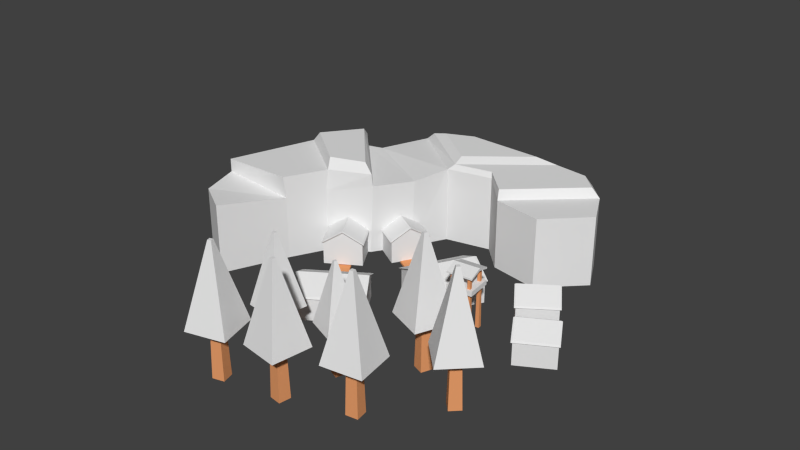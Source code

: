 # Source: Miniera.blend  (saved by Blender 2.76.0; exported with 4.5.12 LTS)
import bpy
from mathutils import Matrix  # noqa: F401  (used for matrix-valued properties, if any)

bpy.ops.wm.read_factory_settings(use_empty=True)
scene = bpy.context.scene
scene.name = 'Scene'

# ---- collections
col_collection_1 = bpy.data.collections.new('Collection 1'); scene.collection.children.link(col_collection_1)

# ---- materials (node trees are filled in below, after node groups)
mat_leafs = bpy.data.materials.new('Leafs')
mat_leafs.alpha_threshold = 0.0
mat_leafs.use_transparent_shadow = False
mat_leafs.roughness = 0.5
mat_ground = bpy.data.materials.new('Ground')
mat_ground.alpha_threshold = 0.0
mat_ground.use_transparent_shadow = False
mat_ground.diffuse_color = (0.8, 0.3383, 0.1431, 1.0)
mat_ground.roughness = 0.5
mat_stones = bpy.data.materials.new('Stones')
mat_stones.alpha_threshold = 0.0
mat_stones.use_transparent_shadow = False
mat_stones.roughness = 0.5
mat_roof = bpy.data.materials.new('Roof')
mat_roof.alpha_threshold = 0.0
mat_roof.use_transparent_shadow = False
mat_roof.roughness = 0.5

# ---- material node trees

# ---- world
world_world = bpy.data.worlds.new('World'); scene.world = world_world
world_world.color = (0.05088, 0.05088, 0.05088)
world_world.use_sun_shadow = False
world_world.sun_shadow_jitter_overblur = 0.0
world_world.cycles.sampling_method = 'MANUAL'
world_world.cycles.sample_map_resolution = 256

# ---- meshes
me_plane_474 = bpy.data.meshes.new('Plane.474')
me_plane_474.from_pydata([(-1.0, -1.0, 0.0), (1.0, -1.0, 0.0), (-1.0, 1.0, 0.0), (1.0, 1.0, 0.0), (-0.08744, 0.08744, 4.074), (-0.08744, -0.08744, 4.074), (0.08744, -0.08744, 4.074), (0.08744, 0.08744, 4.074)], [], [(0, 2, 3, 1), (5, 6, 7, 4), (3, 2, 4, 7), (0, 1, 6, 5), (1, 3, 7, 6), (2, 0, 5, 4)])
me_plane_474.materials.append(mat_leafs)
me_plane_474.use_remesh_preserve_volume = False
me_plane_474.use_remesh_preserve_attributes = False
me_plane_474.use_mirror_vertex_groups = False
me_plane_474.update()
me_plane_475 = bpy.data.meshes.new('Plane.475')
me_plane_475.from_pydata([(-1.0, -1.0, 0.0), (1.0, -1.0, 0.0), (-1.0, 1.0, 0.0), (1.0, 1.0, 0.0), (-0.6942, 0.6942, 13.08), (-0.6942, -0.6942, 13.08), (0.6942, -0.6942, 13.08), (0.6942, 0.6942, 13.08)], [], [(0, 2, 3, 1), (5, 6, 7, 4), (1, 3, 7, 6), (2, 0, 5, 4), (3, 2, 4, 7), (0, 1, 6, 5)])
me_plane_475.materials.append(mat_ground)
me_plane_475.use_remesh_preserve_volume = False
me_plane_475.use_remesh_preserve_attributes = False
me_plane_475.use_mirror_vertex_groups = False
me_plane_475.update()
me_plane_476 = bpy.data.meshes.new('Plane.476')
me_plane_476.from_pydata([(-1.0, -1.0, 0.0), (1.0, -1.0, 0.0), (-1.0, 1.0, 0.0), (1.0, 1.0, 0.0), (-0.6942, 0.6942, 13.08), (-0.6942, -0.6942, 13.08), (0.6942, -0.6942, 13.08), (0.6942, 0.6942, 13.08)], [], [(0, 2, 3, 1), (5, 6, 7, 4), (1, 3, 7, 6), (2, 0, 5, 4), (3, 2, 4, 7), (0, 1, 6, 5)])
me_plane_476.materials.append(mat_ground)
me_plane_476.use_remesh_preserve_volume = False
me_plane_476.use_remesh_preserve_attributes = False
me_plane_476.use_mirror_vertex_groups = False
me_plane_476.update()
me_plane_477 = bpy.data.meshes.new('Plane.477')
me_plane_477.from_pydata([(-1.0, -1.0, 0.0), (1.0, -1.0, 0.0), (-1.0, 1.0, 0.0), (1.0, 1.0, 0.0), (-0.08744, 0.08744, 4.074), (-0.08744, -0.08744, 4.074), (0.08744, -0.08744, 4.074), (0.08744, 0.08744, 4.074)], [], [(0, 2, 3, 1), (5, 6, 7, 4), (3, 2, 4, 7), (0, 1, 6, 5), (1, 3, 7, 6), (2, 0, 5, 4)])
me_plane_477.materials.append(mat_leafs)
me_plane_477.use_remesh_preserve_volume = False
me_plane_477.use_remesh_preserve_attributes = False
me_plane_477.use_mirror_vertex_groups = False
me_plane_477.update()
me_plane_478 = bpy.data.meshes.new('Plane.478')
me_plane_478.from_pydata([(-1.0, -1.0, 0.0), (1.0, -1.0, 0.0), (-1.0, 1.0, 0.0), (1.0, 1.0, 0.0), (-0.08744, 0.08744, 4.074), (-0.08744, -0.08744, 4.074), (0.08744, -0.08744, 4.074), (0.08744, 0.08744, 4.074)], [], [(0, 2, 3, 1), (5, 6, 7, 4), (3, 2, 4, 7), (0, 1, 6, 5), (1, 3, 7, 6), (2, 0, 5, 4)])
me_plane_478.materials.append(mat_leafs)
me_plane_478.use_remesh_preserve_volume = False
me_plane_478.use_remesh_preserve_attributes = False
me_plane_478.use_mirror_vertex_groups = False
me_plane_478.update()
me_plane_479 = bpy.data.meshes.new('Plane.479')
me_plane_479.from_pydata([(-1.0, -1.0, 0.0), (1.0, -1.0, 0.0), (-1.0, 1.0, 0.0), (1.0, 1.0, 0.0), (-0.6942, 0.6942, 13.08), (-0.6942, -0.6942, 13.08), (0.6942, -0.6942, 13.08), (0.6942, 0.6942, 13.08)], [], [(0, 2, 3, 1), (5, 6, 7, 4), (1, 3, 7, 6), (2, 0, 5, 4), (3, 2, 4, 7), (0, 1, 6, 5)])
me_plane_479.materials.append(mat_ground)
me_plane_479.use_remesh_preserve_volume = False
me_plane_479.use_remesh_preserve_attributes = False
me_plane_479.use_mirror_vertex_groups = False
me_plane_479.update()
me_plane_480 = bpy.data.meshes.new('Plane.480')
me_plane_480.from_pydata([(-1.0, -1.0, 0.0), (1.0, -1.0, 0.0), (-1.0, 1.0, 0.0), (1.0, 1.0, 0.0), (-0.6942, 0.6942, 13.08), (-0.6942, -0.6942, 13.08), (0.6942, -0.6942, 13.08), (0.6942, 0.6942, 13.08)], [], [(0, 2, 3, 1), (5, 6, 7, 4), (1, 3, 7, 6), (2, 0, 5, 4), (3, 2, 4, 7), (0, 1, 6, 5)])
me_plane_480.materials.append(mat_ground)
me_plane_480.use_remesh_preserve_volume = False
me_plane_480.use_remesh_preserve_attributes = False
me_plane_480.use_mirror_vertex_groups = False
me_plane_480.update()
me_plane_481 = bpy.data.meshes.new('Plane.481')
me_plane_481.from_pydata([(-1.0, -1.0, 0.0), (1.0, -1.0, 0.0), (-1.0, 1.0, 0.0), (1.0, 1.0, 0.0), (-0.08744, 0.08744, 4.074), (-0.08744, -0.08744, 4.074), (0.08744, -0.08744, 4.074), (0.08744, 0.08744, 4.074)], [], [(0, 2, 3, 1), (5, 6, 7, 4), (3, 2, 4, 7), (0, 1, 6, 5), (1, 3, 7, 6), (2, 0, 5, 4)])
me_plane_481.materials.append(mat_leafs)
me_plane_481.use_remesh_preserve_volume = False
me_plane_481.use_remesh_preserve_attributes = False
me_plane_481.use_mirror_vertex_groups = False
me_plane_481.update()
me_plane_482 = bpy.data.meshes.new('Plane.482')
me_plane_482.from_pydata([(-1.0, -1.0, 0.0), (1.0, -1.0, 0.0), (-1.0, 1.0, 0.0), (1.0, 1.0, 0.0), (-0.08744, 0.08744, 4.074), (-0.08744, -0.08744, 4.074), (0.08744, -0.08744, 4.074), (0.08744, 0.08744, 4.074)], [], [(0, 2, 3, 1), (5, 6, 7, 4), (3, 2, 4, 7), (0, 1, 6, 5), (1, 3, 7, 6), (2, 0, 5, 4)])
me_plane_482.materials.append(mat_leafs)
me_plane_482.use_remesh_preserve_volume = False
me_plane_482.use_remesh_preserve_attributes = False
me_plane_482.use_mirror_vertex_groups = False
me_plane_482.update()
me_plane_483 = bpy.data.meshes.new('Plane.483')
me_plane_483.from_pydata([(-1.0, -1.0, 0.0), (1.0, -1.0, 0.0), (-1.0, 1.0, 0.0), (1.0, 1.0, 0.0), (-0.6942, 0.6942, 13.08), (-0.6942, -0.6942, 13.08), (0.6942, -0.6942, 13.08), (0.6942, 0.6942, 13.08)], [], [(0, 2, 3, 1), (5, 6, 7, 4), (1, 3, 7, 6), (2, 0, 5, 4), (3, 2, 4, 7), (0, 1, 6, 5)])
me_plane_483.materials.append(mat_ground)
me_plane_483.use_remesh_preserve_volume = False
me_plane_483.use_remesh_preserve_attributes = False
me_plane_483.use_mirror_vertex_groups = False
me_plane_483.update()
me_plane_484 = bpy.data.meshes.new('Plane.484')
me_plane_484.from_pydata([(-1.0, -1.0, 0.0), (1.0, -1.0, 0.0), (-1.0, 1.0, 0.0), (1.0, 1.0, 0.0), (-0.6942, 0.6942, 13.08), (-0.6942, -0.6942, 13.08), (0.6942, -0.6942, 13.08), (0.6942, 0.6942, 13.08)], [], [(0, 2, 3, 1), (5, 6, 7, 4), (1, 3, 7, 6), (2, 0, 5, 4), (3, 2, 4, 7), (0, 1, 6, 5)])
me_plane_484.materials.append(mat_ground)
me_plane_484.use_remesh_preserve_volume = False
me_plane_484.use_remesh_preserve_attributes = False
me_plane_484.use_mirror_vertex_groups = False
me_plane_484.update()
me_plane_485 = bpy.data.meshes.new('Plane.485')
me_plane_485.from_pydata([(-1.0, -1.0, 0.0), (1.0, -1.0, 0.0), (-1.0, 1.0, 0.0), (1.0, 1.0, 0.0), (-0.08744, 0.08744, 4.074), (-0.08744, -0.08744, 4.074), (0.08744, -0.08744, 4.074), (0.08744, 0.08744, 4.074)], [], [(0, 2, 3, 1), (5, 6, 7, 4), (3, 2, 4, 7), (0, 1, 6, 5), (1, 3, 7, 6), (2, 0, 5, 4)])
me_plane_485.materials.append(mat_leafs)
me_plane_485.use_remesh_preserve_volume = False
me_plane_485.use_remesh_preserve_attributes = False
me_plane_485.use_mirror_vertex_groups = False
me_plane_485.update()
me_plane_486 = bpy.data.meshes.new('Plane.486')
me_plane_486.from_pydata([(-1.0, -1.0, 0.0), (1.0, -1.0, 0.0), (-1.0, 1.0, 0.0), (1.0, 1.0, 0.0), (-0.08744, 0.08744, 4.074), (-0.08744, -0.08744, 4.074), (0.08744, -0.08744, 4.074), (0.08744, 0.08744, 4.074)], [], [(0, 2, 3, 1), (5, 6, 7, 4), (3, 2, 4, 7), (0, 1, 6, 5), (1, 3, 7, 6), (2, 0, 5, 4)])
me_plane_486.materials.append(mat_leafs)
me_plane_486.use_remesh_preserve_volume = False
me_plane_486.use_remesh_preserve_attributes = False
me_plane_486.use_mirror_vertex_groups = False
me_plane_486.update()
me_plane_487 = bpy.data.meshes.new('Plane.487')
me_plane_487.from_pydata([(-1.0, -1.0, 0.0), (1.0, -1.0, 0.0), (-1.0, 1.0, 0.0), (1.0, 1.0, 0.0), (-0.6942, 0.6942, 13.08), (-0.6942, -0.6942, 13.08), (0.6942, -0.6942, 13.08), (0.6942, 0.6942, 13.08)], [], [(0, 2, 3, 1), (5, 6, 7, 4), (1, 3, 7, 6), (2, 0, 5, 4), (3, 2, 4, 7), (0, 1, 6, 5)])
me_plane_487.materials.append(mat_ground)
me_plane_487.use_remesh_preserve_volume = False
me_plane_487.use_remesh_preserve_attributes = False
me_plane_487.use_mirror_vertex_groups = False
me_plane_487.update()
me_plane_488 = bpy.data.meshes.new('Plane.488')
me_plane_488.from_pydata([(-0.2994, -1.942, 8.121e-09), (1.216, -1.971, -1.787e-08), (-1.997, 7.473, -4.548e-08), (1.397, 6.975, -0.1238), (-0.9635, 8.883, 5.035e-08), (3.012, 10.99, 2.16e-07), (6.182, 8.378, 3.021e-07), (6.752, 10.43, 3.931e-07), (-1.692, 5.4, -4.223e-08), (-2.151, 4.923, -3.086e-08), (-2.24, 2.718, -5.198e-08), (-1.545, -0.7892, -7.147e-08), (0.777, 0.735, -0.0772), (0.6944, 2.326, -0.0772), (1.641, 3.746, 0.0297), (1.618, 5.419, -0.02764), (5.461, 11.29, 3.519e-07), (4.374, 11.58, 3.043e-07), (2.748, 8.198, -0.1238), (4.331, 7.716, 1.862e-07), (-0.2994, -1.942, 2.779), (1.216, -1.971, 2.779), (-1.997, 7.473, 2.779), (1.397, 6.975, 2.903), (-0.9635, 8.883, 2.779), (3.012, 10.99, 2.779), (6.182, 8.378, 2.779), (6.752, 10.43, 2.779), (-1.692, 5.4, 2.779), (-2.151, 4.923, 2.779), (-2.24, 2.718, 2.779), (-1.545, -0.7892, 2.779), (0.777, 0.735, 2.439), (0.6944, 2.326, 2.439), (1.689, 3.842, 2.806), (1.666, 5.515, 2.749), (5.461, 11.29, 2.779), (4.374, 11.58, 2.779), (2.748, 8.198, 2.903), (4.331, 7.716, 2.779), (-2.151, 4.923, 3.3), (-2.24, 2.718, 3.3), (-1.545, -0.7892, 3.3), (0.7813, 0.652, 3.3), (0.69, 2.409, 3.3), (1.69, 3.794, 3.3), (-1.818, 4.683, 3.667), (-1.931, 2.889, 3.715), (0.4486, 2.582, 3.693), (1.289, 3.69, 3.653), (1.527, 7.213, 3.126), (-1.614, 7.621, 3.126), (2.948, 10.83, 3.126), (-0.673, 8.906, 3.126), (4.189, 11.36, 3.126), (5.179, 11.1, 3.126), (2.657, 8.237, 3.126), (4.149, 7.843, 3.126), (1.271, 7.587, 3.3), (-1.049, 7.888, 3.3), (2.32, 10.26, 3.3), (-0.3539, 8.837, 3.3)], [], [(8, 2, 3, 15), (2, 4, 5, 3), (16, 7, 6, 19), (0, 11, 12, 1), (11, 10, 13, 12), (10, 9, 14, 13), (9, 8, 15, 14), (5, 17, 18, 3), (17, 16, 19, 18), (28, 35, 23, 22), (39, 36, 55, 57), (36, 39, 26, 27), (20, 21, 32, 31), (30, 31, 42, 41), (32, 33, 44, 43), (29, 34, 35, 28), (23, 38, 56, 50), (25, 24, 53, 52), (5, 4, 24, 25), (9, 10, 30, 29), (4, 2, 22, 24), (10, 11, 31, 30), (1, 12, 32, 21), (6, 7, 27, 26), (7, 16, 36, 27), (11, 0, 20, 31), (12, 13, 33, 32), (17, 5, 25, 37), (16, 17, 37, 36), (0, 1, 21, 20), (13, 14, 34, 33), (19, 6, 26, 39), (3, 18, 38, 23), (15, 3, 23, 35), (14, 15, 35, 34), (2, 8, 28, 22), (18, 19, 39, 38), (8, 9, 29, 28), (42, 43, 44, 41), (40, 41, 47, 46), (34, 29, 40, 45), (31, 32, 43, 42), (33, 34, 45, 44), (29, 30, 41, 40), (47, 48, 49, 46), (41, 44, 48, 47), (44, 45, 49, 48), (45, 40, 46, 49), (53, 51, 59, 61), (52, 50, 56, 54), (54, 56, 57, 55), (24, 22, 51, 53), (38, 39, 57, 56), (22, 23, 50, 51), (36, 37, 54, 55), (37, 25, 52, 54), (59, 58, 60, 61), (51, 50, 58, 59), (50, 52, 60, 58), (52, 53, 61, 60)])
me_plane_488.materials.append(mat_stones)
me_plane_488.use_remesh_preserve_volume = False
me_plane_488.use_remesh_preserve_attributes = False
me_plane_488.use_mirror_vertex_groups = False
me_plane_488.update()
me_plane_489 = bpy.data.meshes.new('Plane.489')
me_plane_489.from_pydata([(-1.0, -1.0, 0.0), (1.0, -1.0, 0.0), (-1.0, 1.0, 0.0), (1.0, 1.0, 0.0), (-1.0, 1.0, 1.143), (-1.0, -1.0, 1.143), (1.0, -1.0, 1.143), (1.0, 1.0, 1.143), (0.0, -1.0, 0.0), (0.0, 1.0, 0.0), (0.0, -1.0, 1.75), (0.0, 1.0, 1.75), (-1.073, 1.073, 1.195), (-1.073, -1.073, 1.195), (-1.49e-08, -1.073, 1.846), (1.073, -1.073, 1.195), (1.073, 1.073, 1.195), (1.49e-08, 1.073, 1.846), (-0.9922, 0.9922, 1.272), (-0.9922, -0.9922, 1.272), (-1.359e-08, -0.9922, 1.874), (0.9922, -0.9922, 1.272), (0.9922, 0.9922, 1.272), (1.396e-08, 0.9922, 1.874)], [], [(8, 9, 3, 1), (10, 6, 15, 14), (9, 2, 4, 11), (8, 1, 6, 10), (1, 3, 7, 6), (2, 0, 5, 4), (0, 8, 10, 5), (3, 9, 11, 7), (11, 4, 12, 17), (0, 2, 9, 8), (16, 17, 23, 22), (12, 13, 19, 18), (5, 10, 14, 13), (6, 7, 16, 15), (7, 11, 17, 16), (4, 5, 13, 12), (20, 21, 22, 23), (19, 20, 23, 18), (17, 12, 18, 23), (14, 15, 21, 20), (13, 14, 20, 19), (15, 16, 22, 21)])
me_plane_489.polygons.foreach_set('material_index', [0, 1, 0, 0, 0, 0, 0, 0, 1, 0, 1, 1, 1, 1, 1, 1, 1, 1, 1, 1, 1, 1])
me_plane_489.materials.append(mat_stones)
me_plane_489.materials.append(mat_roof)
me_plane_489.use_remesh_preserve_volume = False
me_plane_489.use_remesh_preserve_attributes = False
me_plane_489.use_mirror_vertex_groups = False
me_plane_489.update()
me_plane_490 = bpy.data.meshes.new('Plane.490')
me_plane_490.from_pydata([(-1.0, -1.0, 0.0), (1.0, -1.0, 0.0), (-1.0, 1.0, 0.0), (1.0, 1.0, 0.0), (-1.0, 1.0, 1.143), (-1.0, -1.0, 1.143), (1.0, -1.0, 1.143), (1.0, 1.0, 1.143), (0.0, -1.0, 0.0), (0.0, 1.0, 0.0), (0.0, -1.0, 1.75), (0.0, 1.0, 1.75), (-1.073, 1.073, 1.195), (-1.073, -1.073, 1.195), (-1.49e-08, -1.073, 1.846), (1.073, -1.073, 1.195), (1.073, 1.073, 1.195), (1.49e-08, 1.073, 1.846), (-0.9922, 0.9922, 1.272), (-0.9922, -0.9922, 1.272), (-1.359e-08, -0.9922, 1.874), (0.9922, -0.9922, 1.272), (0.9922, 0.9922, 1.272), (1.396e-08, 0.9922, 1.874)], [], [(8, 9, 3, 1), (10, 6, 15, 14), (9, 2, 4, 11), (8, 1, 6, 10), (1, 3, 7, 6), (2, 0, 5, 4), (0, 8, 10, 5), (3, 9, 11, 7), (11, 4, 12, 17), (0, 2, 9, 8), (16, 17, 23, 22), (12, 13, 19, 18), (5, 10, 14, 13), (6, 7, 16, 15), (7, 11, 17, 16), (4, 5, 13, 12), (20, 21, 22, 23), (19, 20, 23, 18), (17, 12, 18, 23), (14, 15, 21, 20), (13, 14, 20, 19), (15, 16, 22, 21)])
me_plane_490.polygons.foreach_set('material_index', [0, 1, 0, 0, 0, 0, 0, 0, 1, 0, 1, 1, 1, 1, 1, 1, 1, 1, 1, 1, 1, 1])
me_plane_490.materials.append(mat_stones)
me_plane_490.materials.append(mat_roof)
me_plane_490.use_remesh_preserve_volume = False
me_plane_490.use_remesh_preserve_attributes = False
me_plane_490.use_mirror_vertex_groups = False
me_plane_490.update()
me_plane_491 = bpy.data.meshes.new('Plane.491')
me_plane_491.from_pydata([(-1.0, -1.0, 0.0), (1.0, -1.0, 0.0), (-1.0, 1.0, 0.0), (1.0, 1.0, 0.0), (-1.0, 1.0, 0.1383), (-1.0, -1.0, 0.1383), (1.0, -1.0, 0.1383), (1.0, 1.0, 0.1383), (0.0, -1.0, 0.2857), (0.0, 1.0, 0.2857), (0.0, -1.0, 0.4954), (0.0, 1.0, 0.4954)], [], [(8, 9, 3, 1), (10, 6, 7, 11), (8, 1, 6, 10), (1, 3, 7, 6), (2, 0, 5, 4), (9, 2, 4, 11), (3, 9, 11, 7), (0, 8, 10, 5), (5, 10, 11, 4), (0, 2, 9, 8)])
me_plane_491.materials.append(mat_roof)
me_plane_491.use_remesh_preserve_volume = False
me_plane_491.use_remesh_preserve_attributes = False
me_plane_491.use_mirror_vertex_groups = False
me_plane_491.update()
me_plane_492 = bpy.data.meshes.new('Plane.492')
me_plane_492.from_pydata([(-1.0, -1.0, 0.0), (1.0, -1.0, 0.0), (-1.0, 1.0, 0.0), (1.0, 1.0, 0.0), (-1.0, 1.0, 0.3704), (-1.0, -1.0, 0.3704), (1.0, -1.0, 0.3704), (1.0, 1.0, 0.3704)], [], [(0, 2, 3, 1), (5, 6, 7, 4), (0, 1, 6, 5), (1, 3, 7, 6), (2, 0, 5, 4), (3, 2, 4, 7)])
me_plane_492.materials.append(mat_stones)
me_plane_492.use_remesh_preserve_volume = False
me_plane_492.use_remesh_preserve_attributes = False
me_plane_492.use_mirror_vertex_groups = False
me_plane_492.update()
me_plane_493 = bpy.data.meshes.new('Plane.493')
me_plane_493.from_pydata([(-1.0, -1.0, 0.0), (1.0, -1.0, 0.0), (-1.0, 1.0, 0.0), (1.0, 1.0, 0.0), (-0.7072, 0.7072, 31.69), (-0.7072, -0.7072, 31.69), (0.7072, -0.7072, 31.69), (0.7072, 0.7072, 31.69)], [], [(0, 2, 3, 1), (5, 6, 7, 4), (1, 3, 7, 6), (2, 0, 5, 4), (3, 2, 4, 7), (0, 1, 6, 5)])
me_plane_493.materials.append(mat_ground)
me_plane_493.use_remesh_preserve_volume = False
me_plane_493.use_remesh_preserve_attributes = False
me_plane_493.use_mirror_vertex_groups = False
me_plane_493.update()
me_plane_494 = bpy.data.meshes.new('Plane.494')
me_plane_494.from_pydata([(-1.0, -1.0, 0.0), (1.0, -1.0, 0.0), (-1.0, 1.0, 0.0), (1.0, 1.0, 0.0), (-0.7072, 0.7072, 31.69), (-0.7072, -0.7072, 31.69), (0.7072, -0.7072, 31.69), (0.7072, 0.7072, 31.69)], [], [(0, 2, 3, 1), (5, 6, 7, 4), (1, 3, 7, 6), (2, 0, 5, 4), (3, 2, 4, 7), (0, 1, 6, 5)])
me_plane_494.materials.append(mat_ground)
me_plane_494.use_remesh_preserve_volume = False
me_plane_494.use_remesh_preserve_attributes = False
me_plane_494.use_mirror_vertex_groups = False
me_plane_494.update()
me_plane_495 = bpy.data.meshes.new('Plane.495')
me_plane_495.from_pydata([(-1.0, -1.0, 0.0), (1.0, -1.0, 0.0), (-1.0, 1.0, 0.0), (1.0, 1.0, 0.0), (-0.7072, 0.7072, 31.69), (-0.7072, -0.7072, 31.69), (0.7072, -0.7072, 31.69), (0.7072, 0.7072, 31.69)], [], [(0, 2, 3, 1), (5, 6, 7, 4), (1, 3, 7, 6), (2, 0, 5, 4), (3, 2, 4, 7), (0, 1, 6, 5)])
me_plane_495.materials.append(mat_ground)
me_plane_495.use_remesh_preserve_volume = False
me_plane_495.use_remesh_preserve_attributes = False
me_plane_495.use_mirror_vertex_groups = False
me_plane_495.update()
me_plane_496 = bpy.data.meshes.new('Plane.496')
me_plane_496.from_pydata([(-1.0, -1.0, 0.0), (1.0, -1.0, 0.0), (-1.0, 1.0, 0.0), (1.0, 1.0, 0.0), (-0.7072, 0.7072, 31.69), (-0.7072, -0.7072, 31.69), (0.7072, -0.7072, 31.69), (0.7072, 0.7072, 31.69)], [], [(0, 2, 3, 1), (5, 6, 7, 4), (1, 3, 7, 6), (2, 0, 5, 4), (3, 2, 4, 7), (0, 1, 6, 5)])
me_plane_496.materials.append(mat_ground)
me_plane_496.use_remesh_preserve_volume = False
me_plane_496.use_remesh_preserve_attributes = False
me_plane_496.use_mirror_vertex_groups = False
me_plane_496.update()
me_plane_497 = bpy.data.meshes.new('Plane.497')
me_plane_497.from_pydata([(-1.0, -1.0, 0.0), (1.0, -1.0, 0.0), (-1.0, 1.0, 0.0), (1.0, 1.0, 0.0), (-1.0, 1.0, 1.143), (-1.0, -1.0, 1.143), (1.0, -1.0, 1.143), (1.0, 1.0, 1.143), (0.0, -1.0, 0.0), (0.0, 1.0, 0.0), (0.0, -1.0, 1.75), (0.0, 1.0, 1.75), (-1.073, 1.073, 1.195), (-1.073, -1.073, 1.195), (-1.49e-08, -1.073, 1.846), (1.073, -1.073, 1.195), (1.073, 1.073, 1.195), (1.49e-08, 1.073, 1.846), (-0.9922, 0.9922, 1.272), (-0.9922, -0.9922, 1.272), (-1.359e-08, -0.9922, 1.874), (0.9922, -0.9922, 1.272), (0.9922, 0.9922, 1.272), (1.396e-08, 0.9922, 1.874)], [], [(8, 9, 3, 1), (10, 6, 15, 14), (9, 2, 4, 11), (8, 1, 6, 10), (1, 3, 7, 6), (2, 0, 5, 4), (0, 8, 10, 5), (3, 9, 11, 7), (11, 4, 12, 17), (0, 2, 9, 8), (16, 17, 23, 22), (12, 13, 19, 18), (5, 10, 14, 13), (6, 7, 16, 15), (7, 11, 17, 16), (4, 5, 13, 12), (20, 21, 22, 23), (19, 20, 23, 18), (17, 12, 18, 23), (14, 15, 21, 20), (13, 14, 20, 19), (15, 16, 22, 21)])
me_plane_497.polygons.foreach_set('material_index', [0, 1, 0, 0, 0, 0, 0, 0, 1, 0, 1, 1, 1, 1, 1, 1, 1, 1, 1, 1, 1, 1])
me_plane_497.materials.append(mat_stones)
me_plane_497.materials.append(mat_roof)
me_plane_497.use_remesh_preserve_volume = False
me_plane_497.use_remesh_preserve_attributes = False
me_plane_497.use_mirror_vertex_groups = False
me_plane_497.update()
me_plane_498 = bpy.data.meshes.new('Plane.498')
me_plane_498.from_pydata([(-1.0, -1.0, 0.0), (1.0, -1.0, 0.0), (-1.0, 1.0, 0.0), (1.0, 1.0, 0.0), (-1.0, 1.0, 1.143), (-1.0, -1.0, 1.143), (1.0, -1.0, 1.143), (1.0, 1.0, 1.143), (0.0, -1.0, 0.0), (0.0, 1.0, 0.0), (0.0, -1.0, 1.75), (0.0, 1.0, 1.75), (-1.073, 1.073, 1.195), (-1.073, -1.073, 1.195), (-1.49e-08, -1.073, 1.846), (1.073, -1.073, 1.195), (1.073, 1.073, 1.195), (1.49e-08, 1.073, 1.846), (-0.9922, 0.9922, 1.272), (-0.9922, -0.9922, 1.272), (-1.359e-08, -0.9922, 1.874), (0.9922, -0.9922, 1.272), (0.9922, 0.9922, 1.272), (1.396e-08, 0.9922, 1.874)], [], [(8, 9, 3, 1), (10, 6, 15, 14), (9, 2, 4, 11), (8, 1, 6, 10), (1, 3, 7, 6), (2, 0, 5, 4), (0, 8, 10, 5), (3, 9, 11, 7), (11, 4, 12, 17), (0, 2, 9, 8), (16, 17, 23, 22), (12, 13, 19, 18), (5, 10, 14, 13), (6, 7, 16, 15), (7, 11, 17, 16), (4, 5, 13, 12), (20, 21, 22, 23), (19, 20, 23, 18), (17, 12, 18, 23), (14, 15, 21, 20), (13, 14, 20, 19), (15, 16, 22, 21)])
me_plane_498.polygons.foreach_set('material_index', [0, 1, 0, 0, 0, 0, 0, 0, 1, 0, 1, 1, 1, 1, 1, 1, 1, 1, 1, 1, 1, 1])
me_plane_498.materials.append(mat_stones)
me_plane_498.materials.append(mat_roof)
me_plane_498.use_remesh_preserve_volume = False
me_plane_498.use_remesh_preserve_attributes = False
me_plane_498.use_mirror_vertex_groups = False
me_plane_498.update()
me_plane_499 = bpy.data.meshes.new('Plane.499')
me_plane_499.from_pydata([(-1.0, -1.0, 0.0), (1.0, -1.0, 0.0), (-1.0, 1.0, 0.0), (1.0, 1.0, 0.0), (2.178, -0.8001, 2.683e-08), (2.287, 1.197, 2.683e-08), (3.857, -1.115, 5.558e-08), (3.855, 0.8853, 5.558e-08), (5.93, -1.04, 9.775e-08), (5.928, 0.96, 9.775e-08), (-1.0, 1.0, 0.2724), (-1.0, -1.0, 0.2724), (1.0, -1.0, 0.2724), (1.0, 1.0, 0.2724), (2.178, -0.8001, 0.2724), (2.287, 1.197, 0.2724), (3.857, -1.115, 0.2724), (3.855, 0.8853, 0.2724), (5.93, -1.04, 0.2724), (5.928, 0.96, 0.2724)], [], [(0, 2, 3, 1), (3, 5, 4, 1), (5, 7, 6, 4), (7, 9, 8, 6), (11, 12, 13, 10), (13, 12, 14, 15), (15, 14, 16, 17), (17, 16, 18, 19), (6, 8, 18, 16), (4, 6, 16, 14), (1, 4, 14, 12), (3, 2, 10, 13), (8, 9, 19, 18), (2, 0, 11, 10), (9, 7, 17, 19), (0, 1, 12, 11), (7, 5, 15, 17), (5, 3, 13, 15)])
me_plane_499.materials.append(mat_ground)
me_plane_499.use_remesh_preserve_volume = False
me_plane_499.use_remesh_preserve_attributes = False
me_plane_499.use_mirror_vertex_groups = False
me_plane_499.update()
me_plane_562 = bpy.data.meshes.new('Plane.562')
me_plane_562.from_pydata([(-1.0, -1.0, 0.0), (1.0, -1.0, 0.0), (-1.0, 1.0, 0.0), (1.0, 1.0, 0.0), (2.178, -0.8001, 2.683e-08), (2.287, 1.197, 2.683e-08), (3.857, -1.115, 5.558e-08), (3.855, 0.8853, 5.558e-08), (5.93, -1.04, 9.775e-08), (5.928, 0.96, 9.775e-08), (-1.0, 1.0, 0.2724), (-1.0, -1.0, 0.2724), (1.0, -1.0, 0.2724), (1.0, 1.0, 0.2724), (2.178, -0.8001, 0.2724), (2.287, 1.197, 0.2724), (3.857, -1.115, 0.2724), (3.855, 0.8853, 0.2724), (5.93, -1.04, 0.2724), (5.928, 0.96, 0.2724)], [], [(0, 2, 3, 1), (3, 5, 4, 1), (5, 7, 6, 4), (7, 9, 8, 6), (11, 12, 13, 10), (13, 12, 14, 15), (15, 14, 16, 17), (17, 16, 18, 19), (6, 8, 18, 16), (4, 6, 16, 14), (1, 4, 14, 12), (3, 2, 10, 13), (8, 9, 19, 18), (2, 0, 11, 10), (9, 7, 17, 19), (0, 1, 12, 11), (7, 5, 15, 17), (5, 3, 13, 15)])
me_plane_562.materials.append(mat_ground)
me_plane_562.use_remesh_preserve_volume = False
me_plane_562.use_remesh_preserve_attributes = False
me_plane_562.use_mirror_vertex_groups = False
me_plane_562.update()
me_plane_563 = bpy.data.meshes.new('Plane.563')
me_plane_563.from_pydata([(-1.0, -1.0, 0.0), (1.0, -1.0, 0.0), (-1.0, 1.0, 0.0), (1.0, 1.0, 0.0), (-1.0, 1.0, 1.143), (-1.0, -1.0, 1.143), (1.0, -1.0, 1.143), (1.0, 1.0, 1.143), (0.0, -1.0, 0.0), (0.0, 1.0, 0.0), (0.0, -1.0, 1.75), (0.0, 1.0, 1.75), (-1.073, 1.073, 1.195), (-1.073, -1.073, 1.195), (-1.49e-08, -1.073, 1.846), (1.073, -1.073, 1.195), (1.073, 1.073, 1.195), (1.49e-08, 1.073, 1.846), (-0.9922, 0.9922, 1.272), (-0.9922, -0.9922, 1.272), (-1.359e-08, -0.9922, 1.874), (0.9922, -0.9922, 1.272), (0.9922, 0.9922, 1.272), (1.396e-08, 0.9922, 1.874)], [], [(8, 9, 3, 1), (10, 6, 15, 14), (9, 2, 4, 11), (8, 1, 6, 10), (1, 3, 7, 6), (2, 0, 5, 4), (0, 8, 10, 5), (3, 9, 11, 7), (11, 4, 12, 17), (0, 2, 9, 8), (16, 17, 23, 22), (12, 13, 19, 18), (5, 10, 14, 13), (6, 7, 16, 15), (7, 11, 17, 16), (4, 5, 13, 12), (20, 21, 22, 23), (19, 20, 23, 18), (17, 12, 18, 23), (14, 15, 21, 20), (13, 14, 20, 19), (15, 16, 22, 21)])
me_plane_563.polygons.foreach_set('material_index', [0, 1, 0, 0, 0, 0, 0, 0, 1, 0, 1, 1, 1, 1, 1, 1, 1, 1, 1, 1, 1, 1])
me_plane_563.materials.append(mat_stones)
me_plane_563.materials.append(mat_roof)
me_plane_563.use_remesh_preserve_volume = False
me_plane_563.use_remesh_preserve_attributes = False
me_plane_563.use_mirror_vertex_groups = False
me_plane_563.update()
me_plane_564 = bpy.data.meshes.new('Plane.564')
me_plane_564.from_pydata([(-1.0, -1.0, 0.0), (1.0, -1.0, 0.0), (-1.0, 1.0, 0.0), (1.0, 1.0, 0.0), (-1.0, 1.0, 1.143), (-1.0, -1.0, 1.143), (1.0, -1.0, 1.143), (1.0, 1.0, 1.143), (0.0, -1.0, 0.0), (0.0, 1.0, 0.0), (0.0, -1.0, 1.75), (0.0, 1.0, 1.75), (-1.073, 1.073, 1.195), (-1.073, -1.073, 1.195), (-1.49e-08, -1.073, 1.846), (1.073, -1.073, 1.195), (1.073, 1.073, 1.195), (1.49e-08, 1.073, 1.846), (-0.9922, 0.9922, 1.272), (-0.9922, -0.9922, 1.272), (-1.359e-08, -0.9922, 1.874), (0.9922, -0.9922, 1.272), (0.9922, 0.9922, 1.272), (1.396e-08, 0.9922, 1.874)], [], [(8, 9, 3, 1), (10, 6, 15, 14), (9, 2, 4, 11), (8, 1, 6, 10), (1, 3, 7, 6), (2, 0, 5, 4), (0, 8, 10, 5), (3, 9, 11, 7), (11, 4, 12, 17), (0, 2, 9, 8), (16, 17, 23, 22), (12, 13, 19, 18), (5, 10, 14, 13), (6, 7, 16, 15), (7, 11, 17, 16), (4, 5, 13, 12), (20, 21, 22, 23), (19, 20, 23, 18), (17, 12, 18, 23), (14, 15, 21, 20), (13, 14, 20, 19), (15, 16, 22, 21)])
me_plane_564.polygons.foreach_set('material_index', [0, 1, 0, 0, 0, 0, 0, 0, 1, 0, 1, 1, 1, 1, 1, 1, 1, 1, 1, 1, 1, 1])
me_plane_564.materials.append(mat_stones)
me_plane_564.materials.append(mat_roof)
me_plane_564.use_remesh_preserve_volume = False
me_plane_564.use_remesh_preserve_attributes = False
me_plane_564.use_mirror_vertex_groups = False
me_plane_564.update()

# ---- objects
ob_plane_396 = bpy.data.objects.new('Plane.396', me_plane_474)
ob_plane_397 = bpy.data.objects.new('Plane.397', me_plane_475)
ob_plane_398 = bpy.data.objects.new('Plane.398', me_plane_476)
ob_plane_399 = bpy.data.objects.new('Plane.399', me_plane_477)
ob_plane_400 = bpy.data.objects.new('Plane.400', me_plane_478)
ob_plane_401 = bpy.data.objects.new('Plane.401', me_plane_479)
ob_plane_402 = bpy.data.objects.new('Plane.402', me_plane_480)
ob_plane_403 = bpy.data.objects.new('Plane.403', me_plane_481)
ob_plane_404 = bpy.data.objects.new('Plane.404', me_plane_482)
ob_plane_405 = bpy.data.objects.new('Plane.405', me_plane_483)
ob_plane_406 = bpy.data.objects.new('Plane.406', me_plane_484)
ob_plane_407 = bpy.data.objects.new('Plane.407', me_plane_485)
ob_plane_408 = bpy.data.objects.new('Plane.408', me_plane_486)
ob_plane_409 = bpy.data.objects.new('Plane.409', me_plane_487)
ob_plane_410 = bpy.data.objects.new('Plane.410', me_plane_488)
ob_plane_411 = bpy.data.objects.new('Plane.411', me_plane_489)
ob_plane_412 = bpy.data.objects.new('Plane.412', me_plane_490)
ob_plane_413 = bpy.data.objects.new('Plane.413', me_plane_491)
ob_plane_414 = bpy.data.objects.new('Plane.414', me_plane_492)
ob_plane_415 = bpy.data.objects.new('Plane.415', me_plane_493)
ob_plane_416 = bpy.data.objects.new('Plane.416', me_plane_494)
ob_plane_417 = bpy.data.objects.new('Plane.417', me_plane_495)
ob_plane_418 = bpy.data.objects.new('Plane.418', me_plane_496)
ob_plane_419 = bpy.data.objects.new('Plane.419', me_plane_497)
ob_plane_420 = bpy.data.objects.new('Plane.420', me_plane_498)
ob_plane_421 = bpy.data.objects.new('Plane.421', me_plane_499)
ob_plane_484 = bpy.data.objects.new('Plane.484', me_plane_562)
ob_plane_485 = bpy.data.objects.new('Plane.485', me_plane_563)
ob_plane_486 = bpy.data.objects.new('Plane.486', me_plane_564)

# ---- transforms, parenting, visibility, modifiers, constraints
ob_plane_396.location = (-0.1051, -0.4306, 0.122)
ob_plane_396.rotation_euler = (0.0, -0.0, 3.001)
ob_plane_396.scale = (0.06876, 0.06876, 0.06876)
ob_plane_396.lineart.crease_threshold = 0.0
ob_plane_397.location = (-0.1051, -0.4306, -0.07086)
ob_plane_397.rotation_euler = (0.0, -0.0, 3.001)
ob_plane_397.scale = (0.02067, 0.02067, 0.02067)
ob_plane_397.lineart.crease_threshold = 0.0
ob_plane_398.location = (0.3191, -0.5186, -0.07506)
ob_plane_398.rotation_euler = (0.0, -0.0, 3.286)
ob_plane_398.scale = (0.02394, 0.02394, 0.02394)
ob_plane_398.lineart.crease_threshold = 0.0
ob_plane_399.location = (0.3191, -0.5186, 0.1262)
ob_plane_399.rotation_euler = (0.0, -0.0, 3.286)
ob_plane_399.scale = (0.07964, 0.07964, 0.07964)
ob_plane_399.lineart.crease_threshold = 0.0
ob_plane_400.location = (0.1327, -0.3972, 0.1188)
ob_plane_400.rotation_euler = (0.0, -0.0, 2.756)
ob_plane_400.scale = (0.06053, 0.06053, 0.06053)
ob_plane_400.lineart.crease_threshold = 0.0
ob_plane_401.location = (0.1327, -0.3972, -0.06768)
ob_plane_401.rotation_euler = (0.0, -0.0, 2.756)
ob_plane_401.scale = (0.0182, 0.0182, 0.0182)
ob_plane_401.lineart.crease_threshold = 0.0
ob_plane_402.location = (-0.1618, -0.652, -0.07458)
ob_plane_402.rotation_euler = (0.0, -0.0, 3.398)
ob_plane_402.scale = (0.02357, 0.02357, 0.02357)
ob_plane_402.lineart.crease_threshold = 0.0
ob_plane_403.location = (-0.1618, -0.652, 0.1257)
ob_plane_403.rotation_euler = (0.0, -0.0, 3.398)
ob_plane_403.scale = (0.07841, 0.07841, 0.07841)
ob_plane_403.lineart.crease_threshold = 0.0
ob_plane_404.location = (0.07468, -0.6109, 0.1257)
ob_plane_404.rotation_euler = (0.0, -0.0, 2.988)
ob_plane_404.scale = (0.07841, 0.07841, 0.07841)
ob_plane_404.lineart.crease_threshold = 0.0
ob_plane_405.location = (0.07468, -0.6109, -0.07458)
ob_plane_405.rotation_euler = (0.0, -0.0, 2.988)
ob_plane_405.scale = (0.02357, 0.02357, 0.02357)
ob_plane_405.lineart.crease_threshold = 0.0
ob_plane_406.location = (0.3246, -0.1795, -0.07458)
ob_plane_406.rotation_euler = (0.0, -0.0, 2.754)
ob_plane_406.scale = (0.02357, 0.02357, 0.02357)
ob_plane_406.lineart.crease_threshold = 0.0
ob_plane_407.location = (0.3246, -0.1795, 0.1257)
ob_plane_407.rotation_euler = (0.0, -0.0, 2.754)
ob_plane_407.scale = (0.07841, 0.07841, 0.07841)
ob_plane_407.lineart.crease_threshold = 0.0
ob_plane_408.location = (0.5384, -0.2886, 0.1257)
ob_plane_408.rotation_euler = (0.0, -0.0, 2.345)
ob_plane_408.scale = (0.07841, 0.07841, 0.07841)
ob_plane_408.lineart.crease_threshold = 0.0
ob_plane_409.location = (0.5384, -0.2886, -0.07458)
ob_plane_409.rotation_euler = (0.0, -0.0, 2.345)
ob_plane_409.scale = (0.02357, 0.02357, 0.02357)
ob_plane_409.lineart.crease_threshold = 0.0
ob_plane_410.location = (-0.6115, -0.01199, -0.01263)
ob_plane_410.rotation_euler = (0.0, -0.0, -0.5236)
ob_plane_410.scale = (0.1024, 0.1024, 0.1024)
ob_plane_410.lineart.crease_threshold = 0.0
ob_plane_411.location = (0.6234, 0.04871, -0.01265)
ob_plane_411.rotation_euler = (0.0, 0.0, -1.055)
ob_plane_411.scale = (0.07599, 0.07599, 0.07599)
ob_plane_411.lineart.crease_threshold = 0.0
ob_plane_412.location = (0.4987, 0.238, -0.01265)
ob_plane_412.rotation_euler = (0.0, 0.0, -0.9693)
ob_plane_412.scale = (0.07599, 0.07599, 0.07599)
ob_plane_412.lineart.crease_threshold = 0.0
ob_plane_413.location = (0.3335, 0.04079, 0.2103)
ob_plane_413.rotation_euler = (0.0, -0.0, 1.674)
ob_plane_413.scale = (0.05034, 0.05034, 0.05034)
ob_plane_413.lineart.crease_threshold = 0.0
ob_plane_414.location = (0.3335, 0.04079, 0.1474)
ob_plane_414.rotation_euler = (0.0, -0.0, 1.674)
ob_plane_414.scale = (0.05034, 0.05034, 0.05034)
ob_plane_414.lineart.crease_threshold = 0.0
ob_plane_415.location = (0.3693, 0.01026, -0.01947)
ob_plane_415.rotation_euler = (0.0, -0.0, 1.674)
ob_plane_415.scale = (0.007432, 0.007432, 0.007432)
ob_plane_415.lineart.crease_threshold = 0.0
ob_plane_416.location = (0.3624, 0.07682, -0.01947)
ob_plane_416.rotation_euler = (0.0, -0.0, 1.674)
ob_plane_416.scale = (0.007432, 0.007432, 0.007432)
ob_plane_416.lineart.crease_threshold = 0.0
ob_plane_417.location = (0.2958, 0.06993, -0.01947)
ob_plane_417.rotation_euler = (0.0, -0.0, 1.674)
ob_plane_417.scale = (0.007432, 0.007432, 0.007432)
ob_plane_417.lineart.crease_threshold = 0.0
ob_plane_418.location = (0.3027, 0.003365, -0.01947)
ob_plane_418.rotation_euler = (0.0, -0.0, 1.674)
ob_plane_418.scale = (0.007432, 0.007432, 0.007432)
ob_plane_418.lineart.crease_threshold = 0.0
ob_plane_419.location = (-0.1835, 0.3276, -0.01265)
ob_plane_419.rotation_euler = (0.0, -0.0, -2.108)
ob_plane_419.scale = (0.07599, 0.07599, 0.07599)
ob_plane_419.lineart.crease_threshold = 0.0
ob_plane_420.location = (0.1466, 0.1519, -0.01265)
ob_plane_420.rotation_euler = (0.0, -0.0, -0.5033)
ob_plane_420.scale = (0.09647, 0.1232, 0.07599)
ob_plane_420.lineart.crease_threshold = 0.0
ob_plane_421.location = (-0.101, 0.269, -0.01917)
ob_plane_421.rotation_euler = (0.0, -0.0, -0.5236)
ob_plane_421.scale = (0.03177, 0.03177, 0.03177)
ob_plane_421.lineart.crease_threshold = 0.0
ob_plane_484.location = (-0.2785, 0.07105, -0.01917)
ob_plane_484.rotation_euler = (0.0, -0.0, -1.01)
ob_plane_484.scale = (0.03177, 0.03177, 0.03177)
ob_plane_484.lineart.crease_threshold = 0.0
ob_plane_485.location = (-0.1051, -0.1617, -0.01265)
ob_plane_485.rotation_euler = (0.0, -0.0, -0.9892)
ob_plane_485.scale = (0.09647, 0.1232, 0.07599)
ob_plane_485.lineart.crease_threshold = 0.0
ob_plane_486.location = (-0.3268, 0.1539, -0.007445)
ob_plane_486.rotation_euler = (0.0, 0.0, -2.594)
ob_plane_486.scale = (0.07599, 0.07599, 0.07599)
ob_plane_486.lineart.crease_threshold = 0.0

# ---- collection membership
col_collection_1.objects.link(ob_plane_396)
col_collection_1.objects.link(ob_plane_397)
col_collection_1.objects.link(ob_plane_398)
col_collection_1.objects.link(ob_plane_399)
col_collection_1.objects.link(ob_plane_400)
col_collection_1.objects.link(ob_plane_401)
col_collection_1.objects.link(ob_plane_402)
col_collection_1.objects.link(ob_plane_403)
col_collection_1.objects.link(ob_plane_404)
col_collection_1.objects.link(ob_plane_405)
col_collection_1.objects.link(ob_plane_406)
col_collection_1.objects.link(ob_plane_407)
col_collection_1.objects.link(ob_plane_408)
col_collection_1.objects.link(ob_plane_409)
col_collection_1.objects.link(ob_plane_410)
col_collection_1.objects.link(ob_plane_411)
col_collection_1.objects.link(ob_plane_412)
col_collection_1.objects.link(ob_plane_413)
col_collection_1.objects.link(ob_plane_414)
col_collection_1.objects.link(ob_plane_415)
col_collection_1.objects.link(ob_plane_416)
col_collection_1.objects.link(ob_plane_417)
col_collection_1.objects.link(ob_plane_418)
col_collection_1.objects.link(ob_plane_419)
col_collection_1.objects.link(ob_plane_420)
col_collection_1.objects.link(ob_plane_421)
col_collection_1.objects.link(ob_plane_484)
col_collection_1.objects.link(ob_plane_485)
col_collection_1.objects.link(ob_plane_486)

# ---- scene / render settings (as saved in the file)
scene.frame_start = 1; scene.frame_end = 250; scene.frame_set(1)
scene.render.engine = 'BLENDER_EEVEE_NEXT'
scene.render.resolution_percentage = 50
scene.render.dither_intensity = 0.0
scene.cycles.use_denoising = False
scene.cycles.samples = 10
scene.cycles.sampling_pattern = 'TABULATED_SOBOL'
scene.cycles.light_sampling_threshold = 0.0
scene.cycles.use_adaptive_sampling = False
scene.cycles.use_light_tree = False
scene.cycles.blur_glossy = 0.0
scene.cycles.pixel_filter_type = 'GAUSSIAN'
scene.cycles.sample_clamp_indirect = 0.0
scene.view_settings.view_transform = 'Standard'
bpy.context.view_layer.update()

# ---- added for rendering (the .blend has no active camera and no usable light): camera, sun
cam_auto = bpy.data.cameras.new('AutoCamera')
cam_auto.lens = 50.0
cam_auto.sensor_width = 36.0
cam_auto.clip_end = 1000.0
ob_auto_camera = bpy.data.objects.new('AutoCamera', cam_auto)
scene.collection.objects.link(ob_auto_camera)
ob_auto_camera.location = (2.27214, -2.64151, 2.07607)
ob_auto_camera.rotation_euler = (1.09748, -7.21219e-08, 0.694738)
scene.camera = ob_auto_camera
light_auto_sun = bpy.data.lights.new('AutoSun', 'SUN')
light_auto_sun.energy = 3.0
light_auto_sun.angle = 0.0523599
ob_auto_sun = bpy.data.objects.new('AutoSun', light_auto_sun)
scene.collection.objects.link(ob_auto_sun)
ob_auto_sun.rotation_euler = (0.872665, 0.174533, 0.523599)
bpy.context.view_layer.update()
